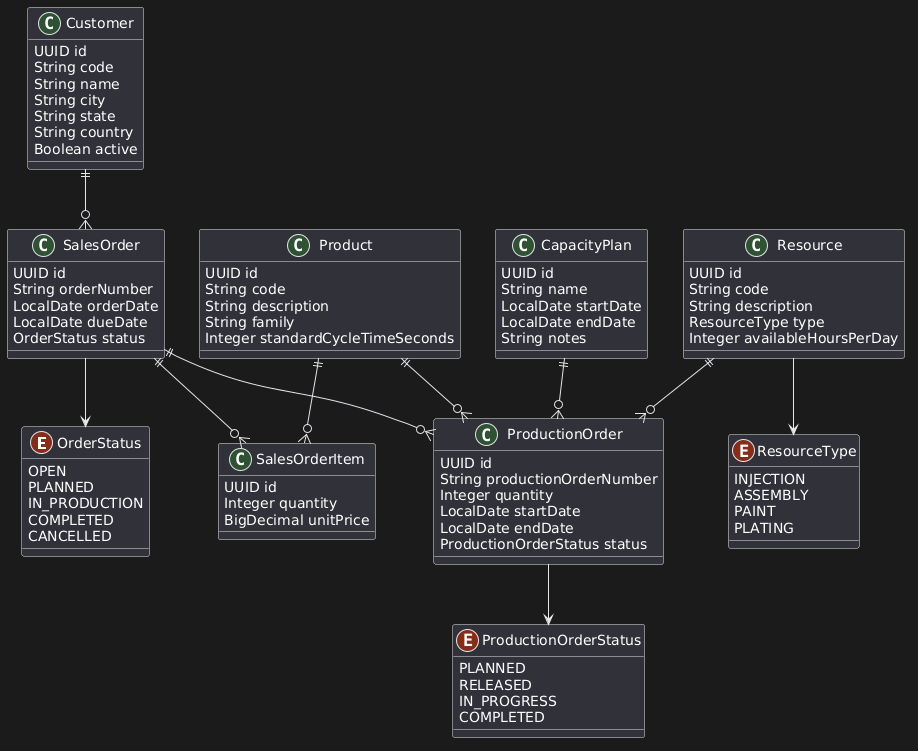

The diagram above was rendered by PlantUML. Its source (embedded in the PNG):
@startuml
skinparam classAttributeIconSize 0

'=========================
' ENUMS
'=========================

enum OrderStatus {
OPEN
PLANNED
IN_PRODUCTION
COMPLETED
CANCELLED
}

enum ResourceType {
INJECTION
ASSEMBLY
PAINT
PLATING
}

enum ProductionOrderStatus {
PLANNED
RELEASED
IN_PROGRESS
COMPLETED
}

'=========================
' ENTITIES
'=========================

class Customer {
UUID id
String code
String name
String city
String state
String country
Boolean active
}

class SalesOrder {
UUID id
String orderNumber
LocalDate orderDate
LocalDate dueDate
OrderStatus status
}

class SalesOrderItem {
UUID id
Integer quantity
BigDecimal unitPrice
}

class Product {
UUID id
String code
String description
String family
Integer standardCycleTimeSeconds
}

class Resource {
UUID id
String code
String description
ResourceType type
Integer availableHoursPerDay
}

class ProductionOrder {
UUID id
String productionOrderNumber
Integer quantity
LocalDate startDate
LocalDate endDate
ProductionOrderStatus status
}

class CapacityPlan {
UUID id
String name
LocalDate startDate
LocalDate endDate
String notes
}

'=========================
' RELATIONSHIPS
'=========================

Customer ||--o{ SalesOrder

SalesOrder ||--o{ SalesOrderItem

Product ||--o{ SalesOrderItem

Product ||--o{ ProductionOrder

Resource ||--o{ ProductionOrder

SalesOrder ||--o{ ProductionOrder

CapacityPlan ||--o{ ProductionOrder

SalesOrder --> OrderStatus
Resource --> ResourceType
ProductionOrder --> ProductionOrderStatus
@enduml